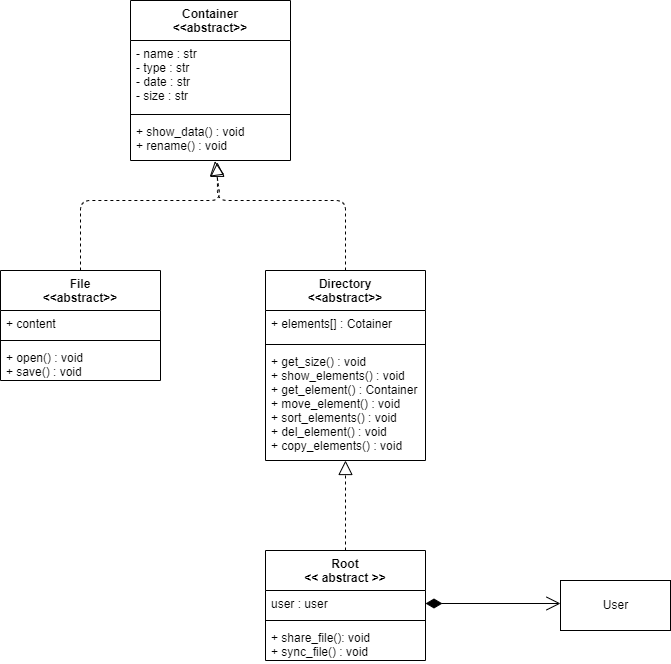

The diagram above was exported from draw.io. Its source (the exported page's mxGraphModel, read from the mxfile embedded in the PNG):
<mxGraphModel dx="1213" dy="1033" grid="1" gridSize="10" guides="1" tooltips="1" connect="1" arrows="1" fold="1" page="1" pageScale="1" pageWidth="850" pageHeight="1100" math="0" shadow="0">
  <root>
    <mxCell id="0" />
    <mxCell id="1" parent="0" />
    <mxCell id="2" value="Container&#10;&lt;&lt;abstract&gt;&gt;" style="swimlane;fontStyle=1;align=center;verticalAlign=top;childLayout=stackLayout;horizontal=1;startSize=40;horizontalStack=0;resizeParent=1;resizeParentMax=0;resizeLast=0;collapsible=1;marginBottom=0;" vertex="1" parent="1">
      <mxGeometry x="210" y="160" width="160" height="160" as="geometry" />
    </mxCell>
    <mxCell id="3" value="- name : str&#10;- type : str&#10;- date : str&#10;- size : str" style="text;strokeColor=none;fillColor=none;align=left;verticalAlign=top;spacingLeft=4;spacingRight=4;overflow=hidden;rotatable=0;points=[[0,0.5],[1,0.5]];portConstraint=eastwest;" vertex="1" parent="2">
      <mxGeometry y="40" width="160" height="70" as="geometry" />
    </mxCell>
    <mxCell id="4" value="" style="line;strokeWidth=1;fillColor=none;align=left;verticalAlign=middle;spacingTop=-1;spacingLeft=3;spacingRight=3;rotatable=0;labelPosition=right;points=[];portConstraint=eastwest;strokeColor=inherit;" vertex="1" parent="2">
      <mxGeometry y="110" width="160" height="8" as="geometry" />
    </mxCell>
    <mxCell id="5" value="+ show_data() : void&#10;+ rename() : void" style="text;strokeColor=none;fillColor=none;align=left;verticalAlign=top;spacingLeft=4;spacingRight=4;overflow=hidden;rotatable=0;points=[[0,0.5],[1,0.5]];portConstraint=eastwest;" vertex="1" parent="2">
      <mxGeometry y="118" width="160" height="42" as="geometry" />
    </mxCell>
    <mxCell id="6" value="File&#10;&lt;&lt;abstract&gt;&gt;" style="swimlane;fontStyle=1;align=center;verticalAlign=top;childLayout=stackLayout;horizontal=1;startSize=40;horizontalStack=0;resizeParent=1;resizeParentMax=0;resizeLast=0;collapsible=1;marginBottom=0;" vertex="1" parent="1">
      <mxGeometry x="80" y="430" width="160" height="110" as="geometry" />
    </mxCell>
    <mxCell id="7" value="+ content" style="text;strokeColor=none;fillColor=none;align=left;verticalAlign=top;spacingLeft=4;spacingRight=4;overflow=hidden;rotatable=0;points=[[0,0.5],[1,0.5]];portConstraint=eastwest;" vertex="1" parent="6">
      <mxGeometry y="40" width="160" height="26" as="geometry" />
    </mxCell>
    <mxCell id="8" value="" style="line;strokeWidth=1;fillColor=none;align=left;verticalAlign=middle;spacingTop=-1;spacingLeft=3;spacingRight=3;rotatable=0;labelPosition=right;points=[];portConstraint=eastwest;strokeColor=inherit;" vertex="1" parent="6">
      <mxGeometry y="66" width="160" height="8" as="geometry" />
    </mxCell>
    <mxCell id="9" value="+ open() : void&#10;+ save() : void" style="text;strokeColor=none;fillColor=none;align=left;verticalAlign=top;spacingLeft=4;spacingRight=4;overflow=hidden;rotatable=0;points=[[0,0.5],[1,0.5]];portConstraint=eastwest;" vertex="1" parent="6">
      <mxGeometry y="74" width="160" height="36" as="geometry" />
    </mxCell>
    <mxCell id="10" value="Directory&#10;&lt;&lt;abstract&gt;&gt;" style="swimlane;fontStyle=1;align=center;verticalAlign=top;childLayout=stackLayout;horizontal=1;startSize=40;horizontalStack=0;resizeParent=1;resizeParentMax=0;resizeLast=0;collapsible=1;marginBottom=0;" vertex="1" parent="1">
      <mxGeometry x="345" y="430" width="160" height="190" as="geometry" />
    </mxCell>
    <mxCell id="11" value="+ elements[] : Cotainer&#10;" style="text;strokeColor=none;fillColor=none;align=left;verticalAlign=top;spacingLeft=4;spacingRight=4;overflow=hidden;rotatable=0;points=[[0,0.5],[1,0.5]];portConstraint=eastwest;" vertex="1" parent="10">
      <mxGeometry y="40" width="160" height="30" as="geometry" />
    </mxCell>
    <mxCell id="12" value="" style="line;strokeWidth=1;fillColor=none;align=left;verticalAlign=middle;spacingTop=-1;spacingLeft=3;spacingRight=3;rotatable=0;labelPosition=right;points=[];portConstraint=eastwest;strokeColor=inherit;" vertex="1" parent="10">
      <mxGeometry y="70" width="160" height="8" as="geometry" />
    </mxCell>
    <mxCell id="13" value="+ get_size() : void &#10;+ show_elements() : void&#10;+ get_element() : Container&#10;+ move_element() : void&#10;+ sort_elements() : void&#10;+ del_element() : void&#10;+ copy_elements() : void" style="text;strokeColor=none;fillColor=none;align=left;verticalAlign=top;spacingLeft=4;spacingRight=4;overflow=hidden;rotatable=0;points=[[0,0.5],[1,0.5]];portConstraint=eastwest;" vertex="1" parent="10">
      <mxGeometry y="78" width="160" height="112" as="geometry" />
    </mxCell>
    <mxCell id="14" value="Root&#10;&lt;&lt; abstract &gt;&gt;" style="swimlane;fontStyle=1;align=center;verticalAlign=top;childLayout=stackLayout;horizontal=1;startSize=40;horizontalStack=0;resizeParent=1;resizeParentMax=0;resizeLast=0;collapsible=1;marginBottom=0;" vertex="1" parent="1">
      <mxGeometry x="345" y="710" width="160" height="110" as="geometry" />
    </mxCell>
    <mxCell id="15" value="user : user" style="text;strokeColor=none;fillColor=none;align=left;verticalAlign=top;spacingLeft=4;spacingRight=4;overflow=hidden;rotatable=0;points=[[0,0.5],[1,0.5]];portConstraint=eastwest;" vertex="1" parent="14">
      <mxGeometry y="40" width="160" height="26" as="geometry" />
    </mxCell>
    <mxCell id="16" value="" style="line;strokeWidth=1;fillColor=none;align=left;verticalAlign=middle;spacingTop=-1;spacingLeft=3;spacingRight=3;rotatable=0;labelPosition=right;points=[];portConstraint=eastwest;strokeColor=inherit;" vertex="1" parent="14">
      <mxGeometry y="66" width="160" height="8" as="geometry" />
    </mxCell>
    <mxCell id="17" value="+ share_file(): void&#10;+ sync_file() : void" style="text;strokeColor=none;fillColor=none;align=left;verticalAlign=top;spacingLeft=4;spacingRight=4;overflow=hidden;rotatable=0;points=[[0,0.5],[1,0.5]];portConstraint=eastwest;" vertex="1" parent="14">
      <mxGeometry y="74" width="160" height="36" as="geometry" />
    </mxCell>
    <mxCell id="18" value="User" style="html=1;" vertex="1" parent="1">
      <mxGeometry x="640" y="740" width="110" height="50" as="geometry" />
    </mxCell>
    <mxCell id="19" value="" style="endArrow=open;html=1;endSize=12;startArrow=diamondThin;startSize=14;startFill=1;edgeStyle=orthogonalEdgeStyle;align=left;verticalAlign=bottom;exitX=1;exitY=0.5;exitDx=0;exitDy=0;" edge="1" parent="1" source="15">
      <mxGeometry x="-0.9259" y="23" relative="1" as="geometry">
        <mxPoint x="530" y="760" as="sourcePoint" />
        <mxPoint x="640" y="763" as="targetPoint" />
        <mxPoint as="offset" />
      </mxGeometry>
    </mxCell>
    <mxCell id="20" value="" style="endArrow=block;dashed=1;endFill=0;endSize=12;html=1;exitX=0.5;exitY=0;exitDx=0;exitDy=0;" edge="1" parent="1" source="14" target="13">
      <mxGeometry width="160" relative="1" as="geometry">
        <mxPoint x="570" y="610" as="sourcePoint" />
        <mxPoint x="730" y="610" as="targetPoint" />
      </mxGeometry>
    </mxCell>
    <mxCell id="21" value="" style="endArrow=block;dashed=1;endFill=0;endSize=12;html=1;exitX=0.5;exitY=0;exitDx=0;exitDy=0;entryX=0.543;entryY=1.043;entryDx=0;entryDy=0;entryPerimeter=0;" edge="1" parent="1" source="10" target="5">
      <mxGeometry width="160" relative="1" as="geometry">
        <mxPoint x="420" y="330" as="sourcePoint" />
        <mxPoint x="580" y="330" as="targetPoint" />
        <Array as="points">
          <mxPoint x="425" y="360" />
          <mxPoint x="297" y="360" />
        </Array>
      </mxGeometry>
    </mxCell>
    <mxCell id="22" value="" style="endArrow=block;dashed=1;endFill=0;endSize=12;html=1;exitX=0.5;exitY=0;exitDx=0;exitDy=0;entryX=0.528;entryY=1.015;entryDx=0;entryDy=0;entryPerimeter=0;" edge="1" parent="1" source="6" target="5">
      <mxGeometry width="160" relative="1" as="geometry">
        <mxPoint x="160" y="360" as="sourcePoint" />
        <mxPoint x="300" y="330" as="targetPoint" />
        <Array as="points">
          <mxPoint x="160" y="360" />
          <mxPoint x="300" y="360" />
        </Array>
      </mxGeometry>
    </mxCell>
  </root>
</mxGraphModel>